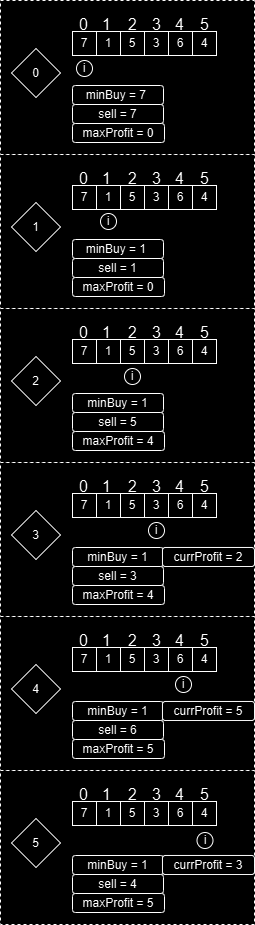

The diagram above was exported from draw.io. Its source (the exported page's mxGraphModel, read from the mxfile embedded in the PNG):
<mxGraphModel dx="5284" dy="3060" grid="0" gridSize="10" guides="1" tooltips="1" connect="1" arrows="1" fold="1" page="0" pageScale="1" pageWidth="827" pageHeight="1169" math="0" shadow="0">
  <root>
    <mxCell id="0" />
    <mxCell id="1" parent="0" />
    <mxCell id="SUh97aY-wxHwTeSDjMb6-18" value="" style="rounded=0;whiteSpace=wrap;html=1;dashed=1;" vertex="1" parent="1">
      <mxGeometry x="-66" y="13" width="254" height="154" as="geometry" />
    </mxCell>
    <mxCell id="SUh97aY-wxHwTeSDjMb6-1" value="7" style="whiteSpace=wrap;html=1;aspect=fixed;" vertex="1" parent="1">
      <mxGeometry x="6" y="44" width="24" height="24" as="geometry" />
    </mxCell>
    <mxCell id="SUh97aY-wxHwTeSDjMb6-2" value="1" style="whiteSpace=wrap;html=1;aspect=fixed;" vertex="1" parent="1">
      <mxGeometry x="30" y="44" width="24" height="24" as="geometry" />
    </mxCell>
    <mxCell id="SUh97aY-wxHwTeSDjMb6-3" value="5" style="whiteSpace=wrap;html=1;aspect=fixed;" vertex="1" parent="1">
      <mxGeometry x="54" y="44" width="24" height="24" as="geometry" />
    </mxCell>
    <mxCell id="SUh97aY-wxHwTeSDjMb6-4" value="3" style="whiteSpace=wrap;html=1;aspect=fixed;" vertex="1" parent="1">
      <mxGeometry x="78" y="44" width="24" height="24" as="geometry" />
    </mxCell>
    <mxCell id="SUh97aY-wxHwTeSDjMb6-5" value="6" style="whiteSpace=wrap;html=1;aspect=fixed;" vertex="1" parent="1">
      <mxGeometry x="102" y="44" width="24" height="24" as="geometry" />
    </mxCell>
    <mxCell id="SUh97aY-wxHwTeSDjMb6-6" value="4" style="whiteSpace=wrap;html=1;aspect=fixed;" vertex="1" parent="1">
      <mxGeometry x="126" y="44" width="24" height="24" as="geometry" />
    </mxCell>
    <mxCell id="SUh97aY-wxHwTeSDjMb6-7" value="i" style="ellipse;whiteSpace=wrap;html=1;aspect=fixed;" vertex="1" parent="1">
      <mxGeometry x="10" y="73" width="16" height="16" as="geometry" />
    </mxCell>
    <mxCell id="SUh97aY-wxHwTeSDjMb6-8" value="minBuy = 7&amp;nbsp;" style="rounded=1;whiteSpace=wrap;html=1;" vertex="1" parent="1">
      <mxGeometry x="6" y="98" width="91" height="19" as="geometry" />
    </mxCell>
    <mxCell id="SUh97aY-wxHwTeSDjMb6-9" value="sell = 7" style="rounded=1;whiteSpace=wrap;html=1;" vertex="1" parent="1">
      <mxGeometry x="6" y="117" width="91" height="19" as="geometry" />
    </mxCell>
    <mxCell id="SUh97aY-wxHwTeSDjMb6-10" value="maxProfit = 0" style="rounded=1;whiteSpace=wrap;html=1;" vertex="1" parent="1">
      <mxGeometry x="6" y="136" width="92" height="19" as="geometry" />
    </mxCell>
    <mxCell id="SUh97aY-wxHwTeSDjMb6-11" value="0" style="rhombus;whiteSpace=wrap;html=1;" vertex="1" parent="1">
      <mxGeometry x="-55" y="61" width="49" height="49" as="geometry" />
    </mxCell>
    <mxCell id="SUh97aY-wxHwTeSDjMb6-12" value="0" style="text;html=1;align=center;verticalAlign=middle;whiteSpace=wrap;rounded=0;fontSize=16;" vertex="1" parent="1">
      <mxGeometry x="6" y="29" width="23" height="15" as="geometry" />
    </mxCell>
    <mxCell id="SUh97aY-wxHwTeSDjMb6-13" value="1" style="text;html=1;align=center;verticalAlign=middle;whiteSpace=wrap;rounded=0;fontSize=16;" vertex="1" parent="1">
      <mxGeometry x="29" y="29" width="23" height="15" as="geometry" />
    </mxCell>
    <mxCell id="SUh97aY-wxHwTeSDjMb6-14" value="2" style="text;html=1;align=center;verticalAlign=middle;whiteSpace=wrap;rounded=0;fontSize=16;" vertex="1" parent="1">
      <mxGeometry x="54.5" y="29" width="23" height="15" as="geometry" />
    </mxCell>
    <mxCell id="SUh97aY-wxHwTeSDjMb6-15" value="3" style="text;html=1;align=center;verticalAlign=middle;whiteSpace=wrap;rounded=0;fontSize=16;" vertex="1" parent="1">
      <mxGeometry x="79" y="29" width="23" height="15" as="geometry" />
    </mxCell>
    <mxCell id="SUh97aY-wxHwTeSDjMb6-16" value="4" style="text;html=1;align=center;verticalAlign=middle;whiteSpace=wrap;rounded=0;fontSize=16;" vertex="1" parent="1">
      <mxGeometry x="102" y="29" width="23" height="15" as="geometry" />
    </mxCell>
    <mxCell id="SUh97aY-wxHwTeSDjMb6-17" value="5" style="text;html=1;align=center;verticalAlign=middle;whiteSpace=wrap;rounded=0;fontSize=16;" vertex="1" parent="1">
      <mxGeometry x="127" y="29" width="23" height="15" as="geometry" />
    </mxCell>
    <mxCell id="SUh97aY-wxHwTeSDjMb6-19" value="" style="rounded=0;whiteSpace=wrap;html=1;dashed=1;" vertex="1" parent="1">
      <mxGeometry x="-66" y="167" width="254" height="154" as="geometry" />
    </mxCell>
    <mxCell id="SUh97aY-wxHwTeSDjMb6-20" value="7" style="whiteSpace=wrap;html=1;aspect=fixed;" vertex="1" parent="1">
      <mxGeometry x="6" y="198" width="24" height="24" as="geometry" />
    </mxCell>
    <mxCell id="SUh97aY-wxHwTeSDjMb6-21" value="1" style="whiteSpace=wrap;html=1;aspect=fixed;" vertex="1" parent="1">
      <mxGeometry x="30" y="198" width="24" height="24" as="geometry" />
    </mxCell>
    <mxCell id="SUh97aY-wxHwTeSDjMb6-22" value="5" style="whiteSpace=wrap;html=1;aspect=fixed;" vertex="1" parent="1">
      <mxGeometry x="54" y="198" width="24" height="24" as="geometry" />
    </mxCell>
    <mxCell id="SUh97aY-wxHwTeSDjMb6-23" value="3" style="whiteSpace=wrap;html=1;aspect=fixed;" vertex="1" parent="1">
      <mxGeometry x="78" y="198" width="24" height="24" as="geometry" />
    </mxCell>
    <mxCell id="SUh97aY-wxHwTeSDjMb6-24" value="6" style="whiteSpace=wrap;html=1;aspect=fixed;" vertex="1" parent="1">
      <mxGeometry x="102" y="198" width="24" height="24" as="geometry" />
    </mxCell>
    <mxCell id="SUh97aY-wxHwTeSDjMb6-25" value="4" style="whiteSpace=wrap;html=1;aspect=fixed;" vertex="1" parent="1">
      <mxGeometry x="126" y="198" width="24" height="24" as="geometry" />
    </mxCell>
    <mxCell id="SUh97aY-wxHwTeSDjMb6-26" value="i" style="ellipse;whiteSpace=wrap;html=1;aspect=fixed;" vertex="1" parent="1">
      <mxGeometry x="34" y="226" width="16" height="16" as="geometry" />
    </mxCell>
    <mxCell id="SUh97aY-wxHwTeSDjMb6-27" value="minBuy = 1&amp;nbsp;" style="rounded=1;whiteSpace=wrap;html=1;" vertex="1" parent="1">
      <mxGeometry x="6" y="252" width="91" height="19" as="geometry" />
    </mxCell>
    <mxCell id="SUh97aY-wxHwTeSDjMb6-28" value="sell = 1" style="rounded=1;whiteSpace=wrap;html=1;" vertex="1" parent="1">
      <mxGeometry x="6" y="271" width="91" height="19" as="geometry" />
    </mxCell>
    <mxCell id="SUh97aY-wxHwTeSDjMb6-29" value="maxProfit = 0" style="rounded=1;whiteSpace=wrap;html=1;" vertex="1" parent="1">
      <mxGeometry x="6" y="290" width="92" height="19" as="geometry" />
    </mxCell>
    <mxCell id="SUh97aY-wxHwTeSDjMb6-30" value="1" style="rhombus;whiteSpace=wrap;html=1;" vertex="1" parent="1">
      <mxGeometry x="-55" y="215" width="49" height="49" as="geometry" />
    </mxCell>
    <mxCell id="SUh97aY-wxHwTeSDjMb6-31" value="0" style="text;html=1;align=center;verticalAlign=middle;whiteSpace=wrap;rounded=0;fontSize=16;" vertex="1" parent="1">
      <mxGeometry x="6" y="183" width="23" height="15" as="geometry" />
    </mxCell>
    <mxCell id="SUh97aY-wxHwTeSDjMb6-32" value="1" style="text;html=1;align=center;verticalAlign=middle;whiteSpace=wrap;rounded=0;fontSize=16;" vertex="1" parent="1">
      <mxGeometry x="29" y="183" width="23" height="15" as="geometry" />
    </mxCell>
    <mxCell id="SUh97aY-wxHwTeSDjMb6-33" value="2" style="text;html=1;align=center;verticalAlign=middle;whiteSpace=wrap;rounded=0;fontSize=16;" vertex="1" parent="1">
      <mxGeometry x="54.5" y="183" width="23" height="15" as="geometry" />
    </mxCell>
    <mxCell id="SUh97aY-wxHwTeSDjMb6-34" value="3" style="text;html=1;align=center;verticalAlign=middle;whiteSpace=wrap;rounded=0;fontSize=16;" vertex="1" parent="1">
      <mxGeometry x="79" y="183" width="23" height="15" as="geometry" />
    </mxCell>
    <mxCell id="SUh97aY-wxHwTeSDjMb6-35" value="4" style="text;html=1;align=center;verticalAlign=middle;whiteSpace=wrap;rounded=0;fontSize=16;" vertex="1" parent="1">
      <mxGeometry x="102" y="183" width="23" height="15" as="geometry" />
    </mxCell>
    <mxCell id="SUh97aY-wxHwTeSDjMb6-36" value="5" style="text;html=1;align=center;verticalAlign=middle;whiteSpace=wrap;rounded=0;fontSize=16;" vertex="1" parent="1">
      <mxGeometry x="127" y="183" width="23" height="15" as="geometry" />
    </mxCell>
    <mxCell id="SUh97aY-wxHwTeSDjMb6-37" value="" style="rounded=0;whiteSpace=wrap;html=1;dashed=1;" vertex="1" parent="1">
      <mxGeometry x="-66" y="321" width="254" height="154" as="geometry" />
    </mxCell>
    <mxCell id="SUh97aY-wxHwTeSDjMb6-38" value="7" style="whiteSpace=wrap;html=1;aspect=fixed;" vertex="1" parent="1">
      <mxGeometry x="6" y="352" width="24" height="24" as="geometry" />
    </mxCell>
    <mxCell id="SUh97aY-wxHwTeSDjMb6-39" value="1" style="whiteSpace=wrap;html=1;aspect=fixed;" vertex="1" parent="1">
      <mxGeometry x="30" y="352" width="24" height="24" as="geometry" />
    </mxCell>
    <mxCell id="SUh97aY-wxHwTeSDjMb6-40" value="5" style="whiteSpace=wrap;html=1;aspect=fixed;" vertex="1" parent="1">
      <mxGeometry x="54" y="352" width="24" height="24" as="geometry" />
    </mxCell>
    <mxCell id="SUh97aY-wxHwTeSDjMb6-41" value="3" style="whiteSpace=wrap;html=1;aspect=fixed;" vertex="1" parent="1">
      <mxGeometry x="78" y="352" width="24" height="24" as="geometry" />
    </mxCell>
    <mxCell id="SUh97aY-wxHwTeSDjMb6-42" value="6" style="whiteSpace=wrap;html=1;aspect=fixed;" vertex="1" parent="1">
      <mxGeometry x="102" y="352" width="24" height="24" as="geometry" />
    </mxCell>
    <mxCell id="SUh97aY-wxHwTeSDjMb6-43" value="4" style="whiteSpace=wrap;html=1;aspect=fixed;" vertex="1" parent="1">
      <mxGeometry x="126" y="352" width="24" height="24" as="geometry" />
    </mxCell>
    <mxCell id="SUh97aY-wxHwTeSDjMb6-44" value="i" style="ellipse;whiteSpace=wrap;html=1;aspect=fixed;" vertex="1" parent="1">
      <mxGeometry x="58" y="381" width="16" height="16" as="geometry" />
    </mxCell>
    <mxCell id="SUh97aY-wxHwTeSDjMb6-45" value="minBuy = 1" style="rounded=1;whiteSpace=wrap;html=1;" vertex="1" parent="1">
      <mxGeometry x="6" y="406" width="91" height="19" as="geometry" />
    </mxCell>
    <mxCell id="SUh97aY-wxHwTeSDjMb6-46" value="sell = 5" style="rounded=1;whiteSpace=wrap;html=1;" vertex="1" parent="1">
      <mxGeometry x="6" y="425" width="91" height="19" as="geometry" />
    </mxCell>
    <mxCell id="SUh97aY-wxHwTeSDjMb6-47" value="maxProfit = 4" style="rounded=1;whiteSpace=wrap;html=1;" vertex="1" parent="1">
      <mxGeometry x="6" y="444" width="92" height="19" as="geometry" />
    </mxCell>
    <mxCell id="SUh97aY-wxHwTeSDjMb6-48" value="2" style="rhombus;whiteSpace=wrap;html=1;" vertex="1" parent="1">
      <mxGeometry x="-55" y="369" width="49" height="49" as="geometry" />
    </mxCell>
    <mxCell id="SUh97aY-wxHwTeSDjMb6-49" value="0" style="text;html=1;align=center;verticalAlign=middle;whiteSpace=wrap;rounded=0;fontSize=16;" vertex="1" parent="1">
      <mxGeometry x="6" y="337" width="23" height="15" as="geometry" />
    </mxCell>
    <mxCell id="SUh97aY-wxHwTeSDjMb6-50" value="1" style="text;html=1;align=center;verticalAlign=middle;whiteSpace=wrap;rounded=0;fontSize=16;" vertex="1" parent="1">
      <mxGeometry x="29" y="337" width="23" height="15" as="geometry" />
    </mxCell>
    <mxCell id="SUh97aY-wxHwTeSDjMb6-51" value="2" style="text;html=1;align=center;verticalAlign=middle;whiteSpace=wrap;rounded=0;fontSize=16;" vertex="1" parent="1">
      <mxGeometry x="54.5" y="337" width="23" height="15" as="geometry" />
    </mxCell>
    <mxCell id="SUh97aY-wxHwTeSDjMb6-52" value="3" style="text;html=1;align=center;verticalAlign=middle;whiteSpace=wrap;rounded=0;fontSize=16;" vertex="1" parent="1">
      <mxGeometry x="79" y="337" width="23" height="15" as="geometry" />
    </mxCell>
    <mxCell id="SUh97aY-wxHwTeSDjMb6-53" value="4" style="text;html=1;align=center;verticalAlign=middle;whiteSpace=wrap;rounded=0;fontSize=16;" vertex="1" parent="1">
      <mxGeometry x="102" y="337" width="23" height="15" as="geometry" />
    </mxCell>
    <mxCell id="SUh97aY-wxHwTeSDjMb6-54" value="5" style="text;html=1;align=center;verticalAlign=middle;whiteSpace=wrap;rounded=0;fontSize=16;" vertex="1" parent="1">
      <mxGeometry x="127" y="337" width="23" height="15" as="geometry" />
    </mxCell>
    <mxCell id="SUh97aY-wxHwTeSDjMb6-55" value="" style="rounded=0;whiteSpace=wrap;html=1;dashed=1;" vertex="1" parent="1">
      <mxGeometry x="-66" y="475" width="254" height="154" as="geometry" />
    </mxCell>
    <mxCell id="SUh97aY-wxHwTeSDjMb6-56" value="7" style="whiteSpace=wrap;html=1;aspect=fixed;" vertex="1" parent="1">
      <mxGeometry x="6" y="506" width="24" height="24" as="geometry" />
    </mxCell>
    <mxCell id="SUh97aY-wxHwTeSDjMb6-57" value="1" style="whiteSpace=wrap;html=1;aspect=fixed;" vertex="1" parent="1">
      <mxGeometry x="30" y="506" width="24" height="24" as="geometry" />
    </mxCell>
    <mxCell id="SUh97aY-wxHwTeSDjMb6-58" value="5" style="whiteSpace=wrap;html=1;aspect=fixed;" vertex="1" parent="1">
      <mxGeometry x="54" y="506" width="24" height="24" as="geometry" />
    </mxCell>
    <mxCell id="SUh97aY-wxHwTeSDjMb6-59" value="3" style="whiteSpace=wrap;html=1;aspect=fixed;" vertex="1" parent="1">
      <mxGeometry x="78" y="506" width="24" height="24" as="geometry" />
    </mxCell>
    <mxCell id="SUh97aY-wxHwTeSDjMb6-60" value="6" style="whiteSpace=wrap;html=1;aspect=fixed;" vertex="1" parent="1">
      <mxGeometry x="102" y="506" width="24" height="24" as="geometry" />
    </mxCell>
    <mxCell id="SUh97aY-wxHwTeSDjMb6-61" value="4" style="whiteSpace=wrap;html=1;aspect=fixed;" vertex="1" parent="1">
      <mxGeometry x="126" y="506" width="24" height="24" as="geometry" />
    </mxCell>
    <mxCell id="SUh97aY-wxHwTeSDjMb6-62" value="i" style="ellipse;whiteSpace=wrap;html=1;aspect=fixed;" vertex="1" parent="1">
      <mxGeometry x="82" y="535" width="16" height="16" as="geometry" />
    </mxCell>
    <mxCell id="SUh97aY-wxHwTeSDjMb6-63" value="minBuy = 1" style="rounded=1;whiteSpace=wrap;html=1;" vertex="1" parent="1">
      <mxGeometry x="6" y="560" width="91" height="19" as="geometry" />
    </mxCell>
    <mxCell id="SUh97aY-wxHwTeSDjMb6-64" value="sell = 3" style="rounded=1;whiteSpace=wrap;html=1;" vertex="1" parent="1">
      <mxGeometry x="6" y="579" width="91" height="19" as="geometry" />
    </mxCell>
    <mxCell id="SUh97aY-wxHwTeSDjMb6-65" value="maxProfit = 4" style="rounded=1;whiteSpace=wrap;html=1;" vertex="1" parent="1">
      <mxGeometry x="6" y="598" width="92" height="19" as="geometry" />
    </mxCell>
    <mxCell id="SUh97aY-wxHwTeSDjMb6-66" value="3" style="rhombus;whiteSpace=wrap;html=1;" vertex="1" parent="1">
      <mxGeometry x="-55" y="523" width="49" height="49" as="geometry" />
    </mxCell>
    <mxCell id="SUh97aY-wxHwTeSDjMb6-67" value="0" style="text;html=1;align=center;verticalAlign=middle;whiteSpace=wrap;rounded=0;fontSize=16;" vertex="1" parent="1">
      <mxGeometry x="6" y="491" width="23" height="15" as="geometry" />
    </mxCell>
    <mxCell id="SUh97aY-wxHwTeSDjMb6-68" value="1" style="text;html=1;align=center;verticalAlign=middle;whiteSpace=wrap;rounded=0;fontSize=16;" vertex="1" parent="1">
      <mxGeometry x="29" y="491" width="23" height="15" as="geometry" />
    </mxCell>
    <mxCell id="SUh97aY-wxHwTeSDjMb6-69" value="2" style="text;html=1;align=center;verticalAlign=middle;whiteSpace=wrap;rounded=0;fontSize=16;" vertex="1" parent="1">
      <mxGeometry x="54.5" y="491" width="23" height="15" as="geometry" />
    </mxCell>
    <mxCell id="SUh97aY-wxHwTeSDjMb6-70" value="3" style="text;html=1;align=center;verticalAlign=middle;whiteSpace=wrap;rounded=0;fontSize=16;" vertex="1" parent="1">
      <mxGeometry x="79" y="491" width="23" height="15" as="geometry" />
    </mxCell>
    <mxCell id="SUh97aY-wxHwTeSDjMb6-71" value="4" style="text;html=1;align=center;verticalAlign=middle;whiteSpace=wrap;rounded=0;fontSize=16;" vertex="1" parent="1">
      <mxGeometry x="102" y="491" width="23" height="15" as="geometry" />
    </mxCell>
    <mxCell id="SUh97aY-wxHwTeSDjMb6-72" value="5" style="text;html=1;align=center;verticalAlign=middle;whiteSpace=wrap;rounded=0;fontSize=16;" vertex="1" parent="1">
      <mxGeometry x="127" y="491" width="23" height="15" as="geometry" />
    </mxCell>
    <mxCell id="SUh97aY-wxHwTeSDjMb6-73" value="currProfit = 2" style="rounded=1;whiteSpace=wrap;html=1;" vertex="1" parent="1">
      <mxGeometry x="96" y="560" width="92" height="19" as="geometry" />
    </mxCell>
    <mxCell id="SUh97aY-wxHwTeSDjMb6-74" value="" style="rounded=0;whiteSpace=wrap;html=1;dashed=1;" vertex="1" parent="1">
      <mxGeometry x="-66" y="629" width="254" height="154" as="geometry" />
    </mxCell>
    <mxCell id="SUh97aY-wxHwTeSDjMb6-75" value="7" style="whiteSpace=wrap;html=1;aspect=fixed;" vertex="1" parent="1">
      <mxGeometry x="6" y="660" width="24" height="24" as="geometry" />
    </mxCell>
    <mxCell id="SUh97aY-wxHwTeSDjMb6-76" value="1" style="whiteSpace=wrap;html=1;aspect=fixed;" vertex="1" parent="1">
      <mxGeometry x="30" y="660" width="24" height="24" as="geometry" />
    </mxCell>
    <mxCell id="SUh97aY-wxHwTeSDjMb6-77" value="5" style="whiteSpace=wrap;html=1;aspect=fixed;" vertex="1" parent="1">
      <mxGeometry x="54" y="660" width="24" height="24" as="geometry" />
    </mxCell>
    <mxCell id="SUh97aY-wxHwTeSDjMb6-78" value="3" style="whiteSpace=wrap;html=1;aspect=fixed;" vertex="1" parent="1">
      <mxGeometry x="78" y="660" width="24" height="24" as="geometry" />
    </mxCell>
    <mxCell id="SUh97aY-wxHwTeSDjMb6-79" value="6" style="whiteSpace=wrap;html=1;aspect=fixed;" vertex="1" parent="1">
      <mxGeometry x="102" y="660" width="24" height="24" as="geometry" />
    </mxCell>
    <mxCell id="SUh97aY-wxHwTeSDjMb6-80" value="4" style="whiteSpace=wrap;html=1;aspect=fixed;" vertex="1" parent="1">
      <mxGeometry x="126" y="660" width="24" height="24" as="geometry" />
    </mxCell>
    <mxCell id="SUh97aY-wxHwTeSDjMb6-81" value="i" style="ellipse;whiteSpace=wrap;html=1;aspect=fixed;" vertex="1" parent="1">
      <mxGeometry x="109" y="689" width="16" height="16" as="geometry" />
    </mxCell>
    <mxCell id="SUh97aY-wxHwTeSDjMb6-82" value="minBuy = 1" style="rounded=1;whiteSpace=wrap;html=1;" vertex="1" parent="1">
      <mxGeometry x="6" y="714" width="91" height="19" as="geometry" />
    </mxCell>
    <mxCell id="SUh97aY-wxHwTeSDjMb6-83" value="sell = 6" style="rounded=1;whiteSpace=wrap;html=1;" vertex="1" parent="1">
      <mxGeometry x="6" y="733" width="91" height="19" as="geometry" />
    </mxCell>
    <mxCell id="SUh97aY-wxHwTeSDjMb6-84" value="maxProfit = 5" style="rounded=1;whiteSpace=wrap;html=1;" vertex="1" parent="1">
      <mxGeometry x="6" y="752" width="92" height="19" as="geometry" />
    </mxCell>
    <mxCell id="SUh97aY-wxHwTeSDjMb6-85" value="4" style="rhombus;whiteSpace=wrap;html=1;" vertex="1" parent="1">
      <mxGeometry x="-55" y="677" width="49" height="49" as="geometry" />
    </mxCell>
    <mxCell id="SUh97aY-wxHwTeSDjMb6-86" value="0" style="text;html=1;align=center;verticalAlign=middle;whiteSpace=wrap;rounded=0;fontSize=16;" vertex="1" parent="1">
      <mxGeometry x="6" y="645" width="23" height="15" as="geometry" />
    </mxCell>
    <mxCell id="SUh97aY-wxHwTeSDjMb6-87" value="1" style="text;html=1;align=center;verticalAlign=middle;whiteSpace=wrap;rounded=0;fontSize=16;" vertex="1" parent="1">
      <mxGeometry x="29" y="645" width="23" height="15" as="geometry" />
    </mxCell>
    <mxCell id="SUh97aY-wxHwTeSDjMb6-88" value="2" style="text;html=1;align=center;verticalAlign=middle;whiteSpace=wrap;rounded=0;fontSize=16;" vertex="1" parent="1">
      <mxGeometry x="54.5" y="645" width="23" height="15" as="geometry" />
    </mxCell>
    <mxCell id="SUh97aY-wxHwTeSDjMb6-89" value="3" style="text;html=1;align=center;verticalAlign=middle;whiteSpace=wrap;rounded=0;fontSize=16;" vertex="1" parent="1">
      <mxGeometry x="79" y="645" width="23" height="15" as="geometry" />
    </mxCell>
    <mxCell id="SUh97aY-wxHwTeSDjMb6-90" value="4" style="text;html=1;align=center;verticalAlign=middle;whiteSpace=wrap;rounded=0;fontSize=16;" vertex="1" parent="1">
      <mxGeometry x="102" y="645" width="23" height="15" as="geometry" />
    </mxCell>
    <mxCell id="SUh97aY-wxHwTeSDjMb6-91" value="5" style="text;html=1;align=center;verticalAlign=middle;whiteSpace=wrap;rounded=0;fontSize=16;" vertex="1" parent="1">
      <mxGeometry x="127" y="645" width="23" height="15" as="geometry" />
    </mxCell>
    <mxCell id="SUh97aY-wxHwTeSDjMb6-92" value="currProfit = 5" style="rounded=1;whiteSpace=wrap;html=1;" vertex="1" parent="1">
      <mxGeometry x="96" y="714" width="92" height="19" as="geometry" />
    </mxCell>
    <mxCell id="SUh97aY-wxHwTeSDjMb6-93" value="" style="rounded=0;whiteSpace=wrap;html=1;dashed=1;" vertex="1" parent="1">
      <mxGeometry x="-66" y="783" width="254" height="154" as="geometry" />
    </mxCell>
    <mxCell id="SUh97aY-wxHwTeSDjMb6-94" value="7" style="whiteSpace=wrap;html=1;aspect=fixed;" vertex="1" parent="1">
      <mxGeometry x="6" y="814" width="24" height="24" as="geometry" />
    </mxCell>
    <mxCell id="SUh97aY-wxHwTeSDjMb6-95" value="1" style="whiteSpace=wrap;html=1;aspect=fixed;" vertex="1" parent="1">
      <mxGeometry x="30" y="814" width="24" height="24" as="geometry" />
    </mxCell>
    <mxCell id="SUh97aY-wxHwTeSDjMb6-96" value="5" style="whiteSpace=wrap;html=1;aspect=fixed;" vertex="1" parent="1">
      <mxGeometry x="54" y="814" width="24" height="24" as="geometry" />
    </mxCell>
    <mxCell id="SUh97aY-wxHwTeSDjMb6-97" value="3" style="whiteSpace=wrap;html=1;aspect=fixed;" vertex="1" parent="1">
      <mxGeometry x="78" y="814" width="24" height="24" as="geometry" />
    </mxCell>
    <mxCell id="SUh97aY-wxHwTeSDjMb6-98" value="6" style="whiteSpace=wrap;html=1;aspect=fixed;" vertex="1" parent="1">
      <mxGeometry x="102" y="814" width="24" height="24" as="geometry" />
    </mxCell>
    <mxCell id="SUh97aY-wxHwTeSDjMb6-99" value="4" style="whiteSpace=wrap;html=1;aspect=fixed;" vertex="1" parent="1">
      <mxGeometry x="126" y="814" width="24" height="24" as="geometry" />
    </mxCell>
    <mxCell id="SUh97aY-wxHwTeSDjMb6-100" value="i" style="ellipse;whiteSpace=wrap;html=1;aspect=fixed;" vertex="1" parent="1">
      <mxGeometry x="130.5" y="845" width="16" height="16" as="geometry" />
    </mxCell>
    <mxCell id="SUh97aY-wxHwTeSDjMb6-101" value="minBuy = 1" style="rounded=1;whiteSpace=wrap;html=1;" vertex="1" parent="1">
      <mxGeometry x="6" y="868" width="91" height="19" as="geometry" />
    </mxCell>
    <mxCell id="SUh97aY-wxHwTeSDjMb6-102" value="sell = 4" style="rounded=1;whiteSpace=wrap;html=1;" vertex="1" parent="1">
      <mxGeometry x="6" y="887" width="91" height="19" as="geometry" />
    </mxCell>
    <mxCell id="SUh97aY-wxHwTeSDjMb6-103" value="maxProfit = 5" style="rounded=1;whiteSpace=wrap;html=1;" vertex="1" parent="1">
      <mxGeometry x="6" y="906" width="92" height="19" as="geometry" />
    </mxCell>
    <mxCell id="SUh97aY-wxHwTeSDjMb6-104" value="5" style="rhombus;whiteSpace=wrap;html=1;" vertex="1" parent="1">
      <mxGeometry x="-55" y="831" width="49" height="49" as="geometry" />
    </mxCell>
    <mxCell id="SUh97aY-wxHwTeSDjMb6-105" value="0" style="text;html=1;align=center;verticalAlign=middle;whiteSpace=wrap;rounded=0;fontSize=16;" vertex="1" parent="1">
      <mxGeometry x="6" y="799" width="23" height="15" as="geometry" />
    </mxCell>
    <mxCell id="SUh97aY-wxHwTeSDjMb6-106" value="1" style="text;html=1;align=center;verticalAlign=middle;whiteSpace=wrap;rounded=0;fontSize=16;" vertex="1" parent="1">
      <mxGeometry x="29" y="799" width="23" height="15" as="geometry" />
    </mxCell>
    <mxCell id="SUh97aY-wxHwTeSDjMb6-107" value="2" style="text;html=1;align=center;verticalAlign=middle;whiteSpace=wrap;rounded=0;fontSize=16;" vertex="1" parent="1">
      <mxGeometry x="54.5" y="799" width="23" height="15" as="geometry" />
    </mxCell>
    <mxCell id="SUh97aY-wxHwTeSDjMb6-108" value="3" style="text;html=1;align=center;verticalAlign=middle;whiteSpace=wrap;rounded=0;fontSize=16;" vertex="1" parent="1">
      <mxGeometry x="79" y="799" width="23" height="15" as="geometry" />
    </mxCell>
    <mxCell id="SUh97aY-wxHwTeSDjMb6-109" value="4" style="text;html=1;align=center;verticalAlign=middle;whiteSpace=wrap;rounded=0;fontSize=16;" vertex="1" parent="1">
      <mxGeometry x="102" y="799" width="23" height="15" as="geometry" />
    </mxCell>
    <mxCell id="SUh97aY-wxHwTeSDjMb6-110" value="5" style="text;html=1;align=center;verticalAlign=middle;whiteSpace=wrap;rounded=0;fontSize=16;" vertex="1" parent="1">
      <mxGeometry x="127" y="799" width="23" height="15" as="geometry" />
    </mxCell>
    <mxCell id="SUh97aY-wxHwTeSDjMb6-111" value="currProfit = 3" style="rounded=1;whiteSpace=wrap;html=1;" vertex="1" parent="1">
      <mxGeometry x="96" y="868" width="92" height="19" as="geometry" />
    </mxCell>
  </root>
</mxGraphModel>